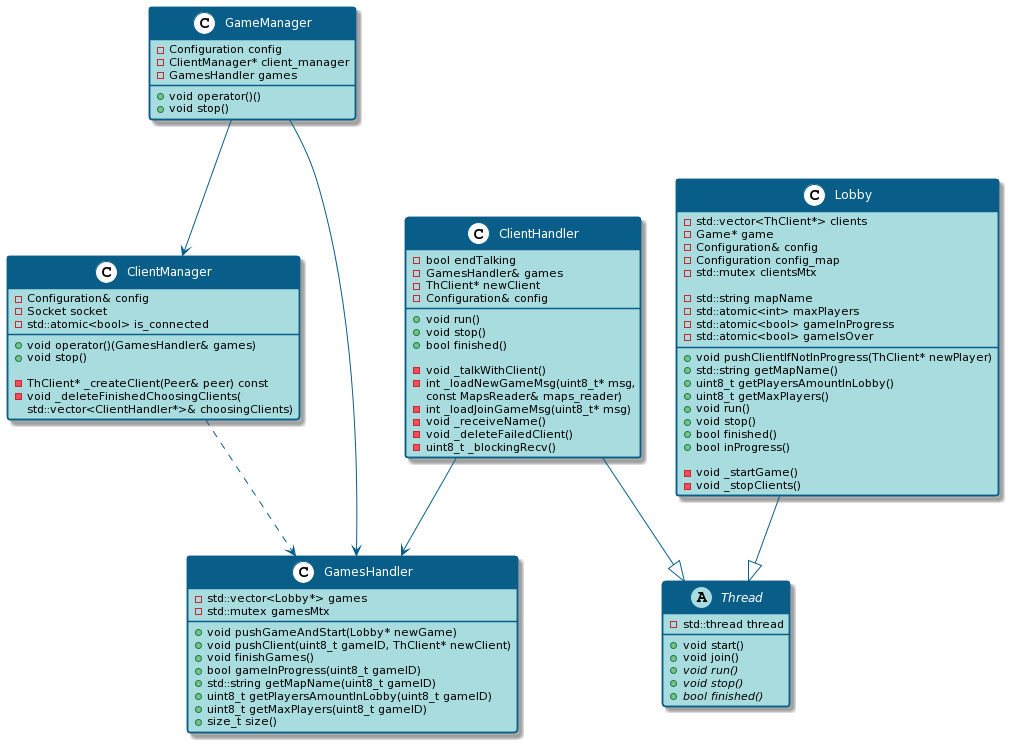

The diagram above was rendered by PlantUML. Its source (embedded in the PNG):
@startuml
skinparam roundcorner 5

skinparam FontName Laksaman

skinparam stereotypeCBackgroundColor white

skinparam class {
BackgroundColor #A9DCDF
ArrowColor #085E89
BorderColor #085E89
HeaderBackgroundColor #085E89
FontColor white
AttributeFontColor black
}

class GameManager {
-Configuration config
-ClientManager* client_manager
-GamesHandler games

+void operator()()
+void stop()

}

class ClientManager {

-Configuration& config
-Socket socket
-std::atomic<bool> is_connected

+void operator()(GamesHandler& games)
+void stop()

-ThClient* _createClient(Peer& peer) const
-void _deleteFinishedChoosingClients(
       std::vector<ClientHandler*>& choosingClients)
}

class ClientHandler {
-bool endTalking
-GamesHandler& games
-ThClient* newClient
-Configuration& config

+void run()
+void stop()
+bool finished()

-void _talkWithClient()
-int _loadNewGameMsg(uint8_t* msg, 
     const MapsReader& maps_reader)
-int _loadJoinGameMsg(uint8_t* msg)
-void _receiveName()
-void _deleteFailedClient()
-uint8_t _blockingRecv()
}

class GamesHandler {
-std::vector<Lobby*> games
-std::mutex gamesMtx

+void pushGameAndStart(Lobby* newGame)
+void pushClient(uint8_t gameID, ThClient* newClient)
+void finishGames()
+bool gameInProgress(uint8_t gameID)
+std::string getMapName(uint8_t gameID)
+uint8_t getPlayersAmountInLobby(uint8_t gameID)
+uint8_t getMaxPlayers(uint8_t gameID)
+size_t size()
}

class Lobby {
-std::vector<ThClient*> clients
-Game* game
-Configuration& config
-Configuration config_map
-std::mutex clientsMtx

-std::string mapName
-std::atomic<int> maxPlayers
-std::atomic<bool> gameInProgress
-std::atomic<bool> gameIsOver

+void pushClientIfNotInProgress(ThClient* newPlayer)
+std::string getMapName()
+uint8_t getPlayersAmountInLobby()
+uint8_t getMaxPlayers()
+void run()
+void stop()
+bool finished()
+bool inProgress()

-void _startGame()
-void _stopClients()
}

abstract Thread {

-std::thread thread
+void start()
+void join()
+{abstract} void run()
+{abstract} void stop()
+{abstract} bool finished()
}

GameManager --> ClientManager
GameManager --> GamesHandler
ClientManager ..> GamesHandler
ClientHandler --> GamesHandler
Lobby --|> Thread
ClientHandler --|> Thread
@enduml